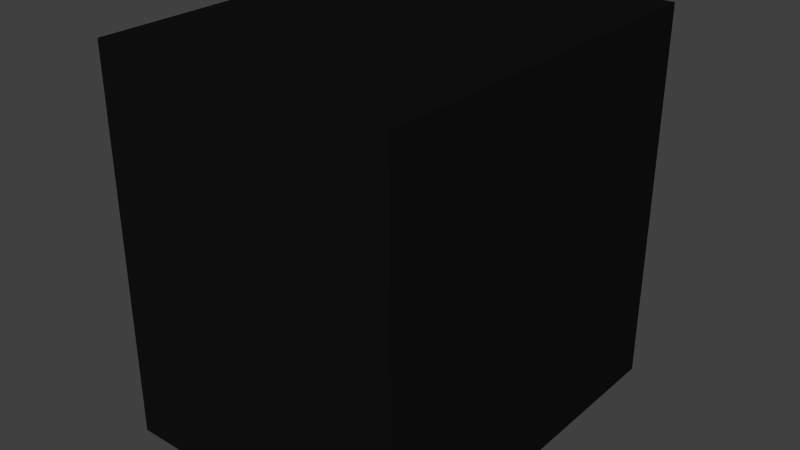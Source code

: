 # Source: swi-r-div-hand.blend  (saved by Blender 2.69.0; exported with 4.5.12 LTS)
import bpy
from mathutils import Matrix  # noqa: F401  (used for matrix-valued properties, if any)

bpy.ops.wm.read_factory_settings(use_empty=True)
scene = bpy.context.scene
scene.name = 'Scene'

# ---- collections
col_collection_1 = bpy.data.collections.new('Collection 1'); scene.collection.children.link(col_collection_1)

# ---- materials (node trees are filled in below, after node groups)
mat_material = bpy.data.materials.new('Material')
mat_material.alpha_threshold = 0.0
mat_material.use_transparent_shadow = False
mat_material.preview_render_type = 'FLAT'
mat_material.diffuse_color = (0.00637, 0.00637, 0.00637, 1.0)
mat_material.specular_color = (0.0, 0.0, 0.0)
mat_material.roughness = 0.5
mat_material.line_color = (0.0, 0.0, 0.0, 1.0)

# ---- material node trees

# ---- world
world_world = bpy.data.worlds.new('World'); scene.world = world_world
world_world.color = (0.05088, 0.05088, 0.05088)
world_world.use_sun_shadow = False
world_world.sun_shadow_jitter_overblur = 0.0
world_world.cycles.sampling_method = 'MANUAL'
world_world.cycles.sample_map_resolution = 256

# ---- meshes
me_cube = bpy.data.meshes.new('Cube')
me_cube.from_pydata([(-2.122, 0.426, 0.0), (-2.122, 1.192e-07, 0.0), (-1.786, 1.49e-07, 0.0), (-1.787, 0.426, 0.0), (-2.122, 0.426, 0.426), (-2.121, -1.49e-08, 0.426), (-1.786, 1.937e-07, 0.426), (-1.786, 0.426, 0.426)], [], [(0, 3, 2, 1), (4, 5, 6, 7), (0, 1, 5, 4), (1, 2, 6, 5), (2, 3, 7, 6), (4, 7, 3, 0)])
_uv = me_cube.uv_layers.new(name='UVMap')
_uv.uv.foreach_set('vector', [0.9876, 0.004174, 0.2953, 0.2733, 0.2953, 0.2733, 0.6858, 0.2733, 1.001, 0.9915, 0.9961, 0.9603, 0.011, 0.9678, 0.02402, 0.9944, 0.9876, 0.004174, 0.9593, 0.01869, 0.9679, 0.9921, 1.001, 0.9915, 0.9876, 0.004174, 0.007068, 0.01003, 0.000286, 0.9944, 0.9944, 0.9886, 0.1156, 0.01003, 0.01046, 0.0071, 0.01724, 1.0, 0.1257, 0.9974, 0.9968, 0.9915, 0.004491, 0.9851, 0.004491, -0.001911, 0.9919, 0.007919])
me_cube.materials.append(mat_material)
me_cube.use_remesh_preserve_volume = False
me_cube.use_remesh_preserve_attributes = False
me_cube.use_mirror_vertex_groups = False
me_cube.update()

# ---- objects
ob_cube = bpy.data.objects.new('Cube', me_cube)

# ---- transforms, parenting, visibility, modifiers, constraints
ob_cube.location = (0.0, 0.0, 0.0)
ob_cube.lock_rotations_4d = False
ob_cube.empty_display_type = 'ARROWS'
ob_cube.lineart.crease_threshold = 0.0

# ---- collection membership
col_collection_1.objects.link(ob_cube)

# ---- scene / render settings (as saved in the file)
scene.frame_start = 1; scene.frame_end = 250; scene.frame_set(1)
scene.render.engine = 'BLENDER_EEVEE_NEXT'
scene.render.image_settings.compression = 90
scene.render.resolution_percentage = 50
scene.render.dither_intensity = 0.0
scene.cycles.use_denoising = False
scene.cycles.samples = 10
scene.cycles.sampling_pattern = 'TABULATED_SOBOL'
scene.cycles.light_sampling_threshold = 0.0
scene.cycles.use_adaptive_sampling = False
scene.cycles.use_light_tree = False
scene.cycles.blur_glossy = 0.0
scene.cycles.volume_bounces = 1
scene.cycles.pixel_filter_type = 'GAUSSIAN'
scene.cycles.sample_clamp_indirect = 0.0
scene.view_settings.view_transform = 'Standard'
bpy.context.view_layer.update()

# ---- added for rendering (the .blend has no active camera and no usable light): camera, sun
cam_auto = bpy.data.cameras.new('AutoCamera')
cam_auto.lens = 50.0
cam_auto.sensor_width = 36.0
cam_auto.clip_end = 1000.0
ob_auto_camera = bpy.data.objects.new('AutoCamera', cam_auto)
scene.collection.objects.link(ob_auto_camera)
ob_auto_camera.location = (-1.31621, -0.552343, 0.723229)
ob_auto_camera.rotation_euler = (1.09748, -7.21219e-08, 0.694738)
scene.camera = ob_auto_camera
light_auto_sun = bpy.data.lights.new('AutoSun', 'SUN')
light_auto_sun.energy = 3.0
light_auto_sun.angle = 0.0523599
ob_auto_sun = bpy.data.objects.new('AutoSun', light_auto_sun)
scene.collection.objects.link(ob_auto_sun)
ob_auto_sun.rotation_euler = (0.872665, 0.174533, 0.523599)
bpy.context.view_layer.update()
